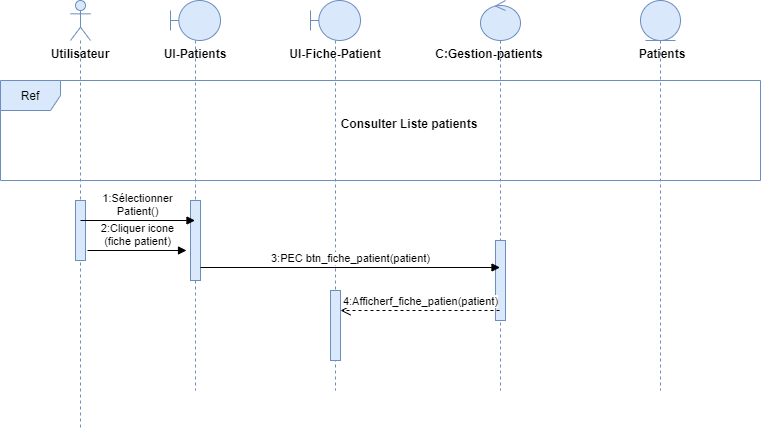

The diagram above was exported from draw.io. Its source (the exported page's mxGraphModel, read from the mxfile embedded in the PNG):
<mxGraphModel dx="868" dy="482" grid="1" gridSize="10" guides="1" tooltips="1" connect="1" arrows="1" fold="1" page="1" pageScale="1" pageWidth="850" pageHeight="1100" math="0" shadow="0">
  <root>
    <mxCell id="0" />
    <mxCell id="1" parent="0" />
    <mxCell id="n8rXa7mFDVy7I31DEb-E-1" value="" style="shape=umlLifeline;participant=umlActor;perimeter=lifelinePerimeter;whiteSpace=wrap;html=1;container=1;collapsible=0;recursiveResize=0;verticalAlign=top;spacingTop=36;outlineConnect=0;fillColor=#dae8fc;strokeColor=#6c8ebf;" vertex="1" parent="1">
      <mxGeometry x="100" y="40" width="20" height="430" as="geometry" />
    </mxCell>
    <mxCell id="n8rXa7mFDVy7I31DEb-E-13" value="" style="html=1;points=[];perimeter=orthogonalPerimeter;fillColor=#dae8fc;strokeColor=#6c8ebf;" vertex="1" parent="n8rXa7mFDVy7I31DEb-E-1">
      <mxGeometry x="5" y="200" width="10" height="60" as="geometry" />
    </mxCell>
    <mxCell id="n8rXa7mFDVy7I31DEb-E-2" value="" style="shape=umlLifeline;participant=umlBoundary;perimeter=lifelinePerimeter;whiteSpace=wrap;html=1;container=1;collapsible=0;recursiveResize=0;verticalAlign=top;spacingTop=36;outlineConnect=0;fillColor=#dae8fc;strokeColor=#6c8ebf;" vertex="1" parent="1">
      <mxGeometry x="200" y="40" width="50" height="390" as="geometry" />
    </mxCell>
    <mxCell id="n8rXa7mFDVy7I31DEb-E-14" value="" style="html=1;points=[];perimeter=orthogonalPerimeter;fillColor=#dae8fc;strokeColor=#6c8ebf;" vertex="1" parent="n8rXa7mFDVy7I31DEb-E-2">
      <mxGeometry x="20" y="200" width="10" height="80" as="geometry" />
    </mxCell>
    <mxCell id="n8rXa7mFDVy7I31DEb-E-3" value="" style="shape=umlLifeline;participant=umlBoundary;perimeter=lifelinePerimeter;whiteSpace=wrap;html=1;container=1;collapsible=0;recursiveResize=0;verticalAlign=top;spacingTop=36;outlineConnect=0;fillColor=#dae8fc;strokeColor=#6c8ebf;" vertex="1" parent="1">
      <mxGeometry x="340" y="40" width="50" height="390" as="geometry" />
    </mxCell>
    <mxCell id="n8rXa7mFDVy7I31DEb-E-19" value="" style="html=1;points=[];perimeter=orthogonalPerimeter;fillColor=#dae8fc;strokeColor=#6c8ebf;" vertex="1" parent="n8rXa7mFDVy7I31DEb-E-3">
      <mxGeometry x="20" y="290" width="10" height="70" as="geometry" />
    </mxCell>
    <mxCell id="n8rXa7mFDVy7I31DEb-E-4" value="" style="shape=umlLifeline;participant=umlControl;perimeter=lifelinePerimeter;whiteSpace=wrap;html=1;container=1;collapsible=0;recursiveResize=0;verticalAlign=top;spacingTop=36;outlineConnect=0;fillColor=#dae8fc;strokeColor=#6c8ebf;" vertex="1" parent="1">
      <mxGeometry x="510" y="40" width="40" height="390" as="geometry" />
    </mxCell>
    <mxCell id="n8rXa7mFDVy7I31DEb-E-17" value="" style="html=1;points=[];perimeter=orthogonalPerimeter;fillColor=#dae8fc;strokeColor=#6c8ebf;" vertex="1" parent="n8rXa7mFDVy7I31DEb-E-4">
      <mxGeometry x="15" y="240" width="10" height="80" as="geometry" />
    </mxCell>
    <mxCell id="n8rXa7mFDVy7I31DEb-E-5" value="" style="shape=umlLifeline;participant=umlEntity;perimeter=lifelinePerimeter;whiteSpace=wrap;html=1;container=1;collapsible=0;recursiveResize=0;verticalAlign=top;spacingTop=36;outlineConnect=0;fillColor=#dae8fc;strokeColor=#6c8ebf;" vertex="1" parent="1">
      <mxGeometry x="670" y="40" width="40" height="390" as="geometry" />
    </mxCell>
    <mxCell id="n8rXa7mFDVy7I31DEb-E-6" value="Utilisateur" style="text;align=center;fontStyle=1;verticalAlign=middle;spacingLeft=3;spacingRight=3;strokeColor=none;rotatable=0;points=[[0,0.5],[1,0.5]];portConstraint=eastwest;" vertex="1" parent="1">
      <mxGeometry x="70" y="80" width="80" height="26" as="geometry" />
    </mxCell>
    <mxCell id="n8rXa7mFDVy7I31DEb-E-7" value="UI-Patients" style="text;align=center;fontStyle=1;verticalAlign=middle;spacingLeft=3;spacingRight=3;strokeColor=none;rotatable=0;points=[[0,0.5],[1,0.5]];portConstraint=eastwest;" vertex="1" parent="1">
      <mxGeometry x="185" y="80" width="80" height="26" as="geometry" />
    </mxCell>
    <mxCell id="n8rXa7mFDVy7I31DEb-E-8" value="UI-Fiche-Patient" style="text;align=center;fontStyle=1;verticalAlign=middle;spacingLeft=3;spacingRight=3;strokeColor=none;rotatable=0;points=[[0,0.5],[1,0.5]];portConstraint=eastwest;" vertex="1" parent="1">
      <mxGeometry x="325" y="80" width="80" height="26" as="geometry" />
    </mxCell>
    <mxCell id="n8rXa7mFDVy7I31DEb-E-9" value="C:Gestion-patients" style="text;align=center;fontStyle=1;verticalAlign=middle;spacingLeft=3;spacingRight=3;strokeColor=none;rotatable=0;points=[[0,0.5],[1,0.5]];portConstraint=eastwest;" vertex="1" parent="1">
      <mxGeometry x="479" y="80" width="80" height="26" as="geometry" />
    </mxCell>
    <mxCell id="n8rXa7mFDVy7I31DEb-E-10" value="Patients" style="text;align=center;fontStyle=1;verticalAlign=middle;spacingLeft=3;spacingRight=3;strokeColor=none;rotatable=0;points=[[0,0.5],[1,0.5]];portConstraint=eastwest;" vertex="1" parent="1">
      <mxGeometry x="652" y="80" width="80" height="26" as="geometry" />
    </mxCell>
    <mxCell id="n8rXa7mFDVy7I31DEb-E-11" value="Ref" style="shape=umlFrame;whiteSpace=wrap;html=1;fillColor=#dae8fc;strokeColor=#6c8ebf;" vertex="1" parent="1">
      <mxGeometry x="30" y="120" width="760" height="100" as="geometry" />
    </mxCell>
    <mxCell id="n8rXa7mFDVy7I31DEb-E-12" value="Consulter Liste patients" style="text;align=center;fontStyle=1;verticalAlign=middle;spacingLeft=3;spacingRight=3;strokeColor=none;rotatable=0;points=[[0,0.5],[1,0.5]];portConstraint=eastwest;" vertex="1" parent="1">
      <mxGeometry x="399" y="150" width="80" height="26" as="geometry" />
    </mxCell>
    <mxCell id="n8rXa7mFDVy7I31DEb-E-15" value="1:Sélectionner&lt;br&gt;Patient()" style="html=1;verticalAlign=bottom;endArrow=block;" edge="1" parent="1" target="n8rXa7mFDVy7I31DEb-E-2">
      <mxGeometry width="80" relative="1" as="geometry">
        <mxPoint x="110" y="260" as="sourcePoint" />
        <mxPoint x="190" y="260" as="targetPoint" />
      </mxGeometry>
    </mxCell>
    <mxCell id="n8rXa7mFDVy7I31DEb-E-16" value="2:Cliquer icone&lt;br&gt;(fiche patient)" style="html=1;verticalAlign=bottom;endArrow=block;entryX=-0.1;entryY=0.833;entryDx=0;entryDy=0;entryPerimeter=0;" edge="1" parent="1">
      <mxGeometry width="80" relative="1" as="geometry">
        <mxPoint x="117" y="290" as="sourcePoint" />
        <mxPoint x="216" y="289.98" as="targetPoint" />
      </mxGeometry>
    </mxCell>
    <mxCell id="n8rXa7mFDVy7I31DEb-E-18" value="3:PEC btn_fiche_patient(patient)" style="html=1;verticalAlign=bottom;endArrow=block;" edge="1" parent="1">
      <mxGeometry width="80" relative="1" as="geometry">
        <mxPoint x="230" y="307" as="sourcePoint" />
        <mxPoint x="529.5" y="307" as="targetPoint" />
      </mxGeometry>
    </mxCell>
    <mxCell id="n8rXa7mFDVy7I31DEb-E-20" value="4:Afficherf_fiche_patien(patient)" style="html=1;verticalAlign=bottom;endArrow=open;dashed=1;endSize=8;" edge="1" parent="1">
      <mxGeometry x="-0.0063" relative="1" as="geometry">
        <mxPoint x="529" y="350" as="sourcePoint" />
        <mxPoint x="370" y="350" as="targetPoint" />
        <mxPoint as="offset" />
      </mxGeometry>
    </mxCell>
  </root>
</mxGraphModel>